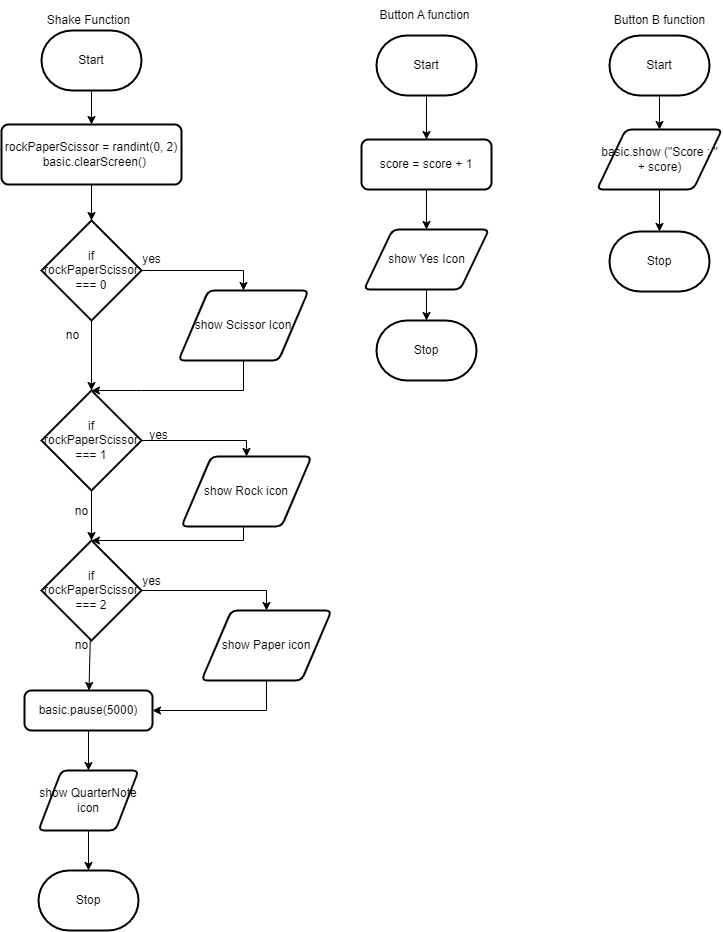

The diagram above was exported from draw.io. Its source (the exported page's mxGraphModel, read from the mxfile embedded in the PNG):
<mxGraphModel dx="532" dy="436" grid="1" gridSize="10" guides="1" tooltips="1" connect="1" arrows="1" fold="1" page="1" pageScale="1" pageWidth="850" pageHeight="1100" math="0" shadow="0">
  <root>
    <mxCell id="0" />
    <mxCell id="1" parent="0" />
    <mxCell id="23" value="" style="edgeStyle=orthogonalEdgeStyle;rounded=0;html=1;" parent="1" source="2" target="22" edge="1">
      <mxGeometry relative="1" as="geometry" />
    </mxCell>
    <mxCell id="2" value="Start" style="strokeWidth=2;html=1;shape=mxgraph.flowchart.terminator;whiteSpace=wrap;" parent="1" vertex="1">
      <mxGeometry x="90" y="40" width="100" height="60" as="geometry" />
    </mxCell>
    <mxCell id="3" value="Stop" style="strokeWidth=2;html=1;shape=mxgraph.flowchart.terminator;whiteSpace=wrap;" parent="1" vertex="1">
      <mxGeometry x="425" y="330" width="100" height="60" as="geometry" />
    </mxCell>
    <mxCell id="5" value="Shake Function" style="text;html=1;align=center;verticalAlign=middle;resizable=0;points=[];autosize=1;strokeColor=none;fillColor=none;" parent="1" vertex="1">
      <mxGeometry x="82" y="15" width="110" height="30" as="geometry" />
    </mxCell>
    <mxCell id="13" value="" style="edgeStyle=orthogonalEdgeStyle;html=1;rounded=0;" parent="1" source="6" target="12" edge="1">
      <mxGeometry relative="1" as="geometry" />
    </mxCell>
    <mxCell id="6" value="Start" style="strokeWidth=2;html=1;shape=mxgraph.flowchart.terminator;whiteSpace=wrap;" parent="1" vertex="1">
      <mxGeometry x="425" y="45" width="100" height="60" as="geometry" />
    </mxCell>
    <mxCell id="16" value="" style="edgeStyle=orthogonalEdgeStyle;rounded=0;html=1;" parent="1" source="7" target="15" edge="1">
      <mxGeometry relative="1" as="geometry" />
    </mxCell>
    <mxCell id="7" value="Start" style="strokeWidth=2;html=1;shape=mxgraph.flowchart.terminator;whiteSpace=wrap;" parent="1" vertex="1">
      <mxGeometry x="658" y="45" width="100" height="60" as="geometry" />
    </mxCell>
    <mxCell id="8" value="Button A function" style="text;html=1;align=center;verticalAlign=middle;resizable=0;points=[];autosize=1;strokeColor=none;fillColor=none;" parent="1" vertex="1">
      <mxGeometry x="418" y="10" width="110" height="30" as="geometry" />
    </mxCell>
    <mxCell id="9" value="Button B function" style="text;html=1;align=center;verticalAlign=middle;resizable=0;points=[];autosize=1;strokeColor=none;fillColor=none;" parent="1" vertex="1">
      <mxGeometry x="653" y="15" width="110" height="30" as="geometry" />
    </mxCell>
    <mxCell id="14" value="" style="edgeStyle=orthogonalEdgeStyle;rounded=0;html=1;" parent="1" source="12" target="58" edge="1">
      <mxGeometry relative="1" as="geometry" />
    </mxCell>
    <mxCell id="12" value="score = score + 1" style="rounded=1;whiteSpace=wrap;html=1;absoluteArcSize=1;arcSize=14;strokeWidth=2;" parent="1" vertex="1">
      <mxGeometry x="410" y="149" width="130" height="50" as="geometry" />
    </mxCell>
    <mxCell id="18" value="" style="edgeStyle=orthogonalEdgeStyle;rounded=0;html=1;" parent="1" source="15" target="17" edge="1">
      <mxGeometry relative="1" as="geometry" />
    </mxCell>
    <mxCell id="15" value="basic.show (&quot;Score : &quot; + score)" style="shape=parallelogram;html=1;strokeWidth=2;perimeter=parallelogramPerimeter;whiteSpace=wrap;rounded=1;arcSize=12;size=0.23;" parent="1" vertex="1">
      <mxGeometry x="645.5" y="139" width="125" height="60" as="geometry" />
    </mxCell>
    <mxCell id="17" value="Stop" style="strokeWidth=2;html=1;shape=mxgraph.flowchart.terminator;whiteSpace=wrap;" parent="1" vertex="1">
      <mxGeometry x="658" y="241" width="100" height="60" as="geometry" />
    </mxCell>
    <mxCell id="26" style="edgeStyle=orthogonalEdgeStyle;rounded=0;html=1;entryX=0.5;entryY=0;entryDx=0;entryDy=0;" parent="1" source="19" target="25" edge="1">
      <mxGeometry relative="1" as="geometry" />
    </mxCell>
    <mxCell id="27" value="" style="edgeStyle=orthogonalEdgeStyle;rounded=0;html=1;" parent="1" source="19" target="20" edge="1">
      <mxGeometry relative="1" as="geometry" />
    </mxCell>
    <mxCell id="19" value="if rockPaperScissor === 0" style="strokeWidth=2;html=1;shape=mxgraph.flowchart.decision;whiteSpace=wrap;" parent="1" vertex="1">
      <mxGeometry x="90" y="230" width="100" height="100" as="geometry" />
    </mxCell>
    <mxCell id="32" style="edgeStyle=orthogonalEdgeStyle;rounded=0;html=1;entryX=0.5;entryY=0;entryDx=0;entryDy=0;" parent="1" source="20" target="31" edge="1">
      <mxGeometry relative="1" as="geometry" />
    </mxCell>
    <mxCell id="34" value="" style="edgeStyle=orthogonalEdgeStyle;rounded=0;html=1;" parent="1" source="20" target="21" edge="1">
      <mxGeometry relative="1" as="geometry" />
    </mxCell>
    <mxCell id="20" value="if rockPaperScissor === 1" style="strokeWidth=2;html=1;shape=mxgraph.flowchart.decision;whiteSpace=wrap;" parent="1" vertex="1">
      <mxGeometry x="90" y="400" width="100" height="100" as="geometry" />
    </mxCell>
    <mxCell id="37" style="edgeStyle=orthogonalEdgeStyle;rounded=0;html=1;entryX=0.5;entryY=0;entryDx=0;entryDy=0;" parent="1" source="21" target="36" edge="1">
      <mxGeometry relative="1" as="geometry" />
    </mxCell>
    <mxCell id="54" value="" style="edgeStyle=none;html=1;fontFamily=Helvetica;fontSize=12;fontColor=default;" parent="1" source="21" target="49" edge="1">
      <mxGeometry relative="1" as="geometry" />
    </mxCell>
    <mxCell id="21" value="if rockPaperScissor === 2" style="strokeWidth=2;html=1;shape=mxgraph.flowchart.decision;whiteSpace=wrap;" parent="1" vertex="1">
      <mxGeometry x="90" y="550" width="100" height="100" as="geometry" />
    </mxCell>
    <mxCell id="24" value="" style="edgeStyle=orthogonalEdgeStyle;rounded=0;html=1;" parent="1" source="22" target="19" edge="1">
      <mxGeometry relative="1" as="geometry" />
    </mxCell>
    <mxCell id="22" value="&lt;div&gt;rockPaperScissor = randint(0, 2)&lt;/div&gt;&lt;div&gt;&amp;nbsp; basic.clearScreen()&lt;/div&gt;" style="rounded=1;whiteSpace=wrap;html=1;absoluteArcSize=1;arcSize=14;strokeWidth=2;" parent="1" vertex="1">
      <mxGeometry x="50" y="134" width="180" height="60" as="geometry" />
    </mxCell>
    <mxCell id="28" style="edgeStyle=orthogonalEdgeStyle;rounded=0;html=1;entryX=0.5;entryY=0;entryDx=0;entryDy=0;entryPerimeter=0;" parent="1" source="25" target="20" edge="1">
      <mxGeometry relative="1" as="geometry">
        <Array as="points">
          <mxPoint x="190" y="400" />
          <mxPoint x="190" y="400" />
        </Array>
      </mxGeometry>
    </mxCell>
    <mxCell id="25" value="show Scissor Icon" style="shape=parallelogram;html=1;strokeWidth=2;perimeter=parallelogramPerimeter;whiteSpace=wrap;rounded=1;arcSize=12;size=0.23;" parent="1" vertex="1">
      <mxGeometry x="227" y="300" width="130" height="70" as="geometry" />
    </mxCell>
    <mxCell id="29" value="yes" style="text;html=1;align=center;verticalAlign=middle;resizable=0;points=[];autosize=1;strokeColor=none;fillColor=none;" parent="1" vertex="1">
      <mxGeometry x="180" y="254" width="40" height="30" as="geometry" />
    </mxCell>
    <mxCell id="30" value="no" style="text;html=1;align=center;verticalAlign=middle;resizable=0;points=[];autosize=1;strokeColor=none;fillColor=none;" parent="1" vertex="1">
      <mxGeometry x="101" y="330" width="40" height="30" as="geometry" />
    </mxCell>
    <mxCell id="35" style="edgeStyle=orthogonalEdgeStyle;rounded=0;html=1;entryX=0.5;entryY=0;entryDx=0;entryDy=0;entryPerimeter=0;" parent="1" source="31" target="21" edge="1">
      <mxGeometry relative="1" as="geometry">
        <Array as="points">
          <mxPoint x="292" y="550" />
        </Array>
      </mxGeometry>
    </mxCell>
    <mxCell id="31" value="show Rock icon" style="shape=parallelogram;html=1;strokeWidth=2;perimeter=parallelogramPerimeter;whiteSpace=wrap;rounded=1;arcSize=12;size=0.23;" parent="1" vertex="1">
      <mxGeometry x="230" y="466" width="130" height="70" as="geometry" />
    </mxCell>
    <mxCell id="55" style="edgeStyle=orthogonalEdgeStyle;html=1;entryX=1;entryY=0.5;entryDx=0;entryDy=0;fontFamily=Helvetica;fontSize=12;fontColor=default;rounded=0;" parent="1" source="36" target="49" edge="1">
      <mxGeometry relative="1" as="geometry">
        <Array as="points">
          <mxPoint x="315" y="720" />
        </Array>
      </mxGeometry>
    </mxCell>
    <mxCell id="36" value="show Paper icon" style="shape=parallelogram;html=1;strokeWidth=2;perimeter=parallelogramPerimeter;whiteSpace=wrap;rounded=1;arcSize=12;size=0.23;" parent="1" vertex="1">
      <mxGeometry x="250" y="620" width="130" height="70" as="geometry" />
    </mxCell>
    <mxCell id="57" value="" style="edgeStyle=orthogonalEdgeStyle;rounded=0;html=1;fontFamily=Helvetica;fontSize=12;fontColor=default;" parent="1" source="38" target="51" edge="1">
      <mxGeometry relative="1" as="geometry" />
    </mxCell>
    <mxCell id="38" value="&lt;div&gt;&lt;span style=&quot;background-color: initial;&quot;&gt;show QuarterNote icon&lt;/span&gt;&lt;br&gt;&lt;/div&gt;" style="shape=parallelogram;html=1;strokeWidth=2;perimeter=parallelogramPerimeter;whiteSpace=wrap;rounded=1;arcSize=12;size=0.23;" parent="1" vertex="1">
      <mxGeometry x="87" y="780" width="100" height="60" as="geometry" />
    </mxCell>
    <mxCell id="40" value="yes" style="text;html=1;align=center;verticalAlign=middle;resizable=0;points=[];autosize=1;strokeColor=none;fillColor=none;" parent="1" vertex="1">
      <mxGeometry x="187" y="430" width="40" height="30" as="geometry" />
    </mxCell>
    <mxCell id="44" value="yes" style="text;html=1;align=center;verticalAlign=middle;resizable=0;points=[];autosize=1;strokeColor=none;fillColor=none;" parent="1" vertex="1">
      <mxGeometry x="180" y="576" width="40" height="30" as="geometry" />
    </mxCell>
    <mxCell id="46" value="no" style="text;html=1;align=center;verticalAlign=middle;resizable=0;points=[];autosize=1;strokeColor=none;fillColor=none;" parent="1" vertex="1">
      <mxGeometry x="110" y="506" width="40" height="30" as="geometry" />
    </mxCell>
    <mxCell id="47" value="no" style="text;html=1;align=center;verticalAlign=middle;resizable=0;points=[];autosize=1;strokeColor=none;fillColor=none;" parent="1" vertex="1">
      <mxGeometry x="110" y="640" width="40" height="30" as="geometry" />
    </mxCell>
    <mxCell id="56" value="" style="edgeStyle=orthogonalEdgeStyle;rounded=0;html=1;fontFamily=Helvetica;fontSize=12;fontColor=default;" parent="1" source="49" target="38" edge="1">
      <mxGeometry relative="1" as="geometry" />
    </mxCell>
    <mxCell id="49" value="basic.pause(5000)" style="rounded=1;whiteSpace=wrap;html=1;absoluteArcSize=1;arcSize=14;strokeWidth=2;" parent="1" vertex="1">
      <mxGeometry x="73" y="700" width="128" height="40" as="geometry" />
    </mxCell>
    <mxCell id="51" value="Stop" style="strokeWidth=2;html=1;shape=mxgraph.flowchart.terminator;whiteSpace=wrap;" parent="1" vertex="1">
      <mxGeometry x="87" y="880" width="100" height="60" as="geometry" />
    </mxCell>
    <mxCell id="59" value="" style="edgeStyle=none;html=1;" parent="1" source="58" target="3" edge="1">
      <mxGeometry relative="1" as="geometry" />
    </mxCell>
    <mxCell id="58" value="show Yes Icon" style="shape=parallelogram;html=1;strokeWidth=2;perimeter=parallelogramPerimeter;whiteSpace=wrap;rounded=1;arcSize=12;size=0.23;" parent="1" vertex="1">
      <mxGeometry x="412.5" y="239" width="125" height="60" as="geometry" />
    </mxCell>
  </root>
</mxGraphModel>